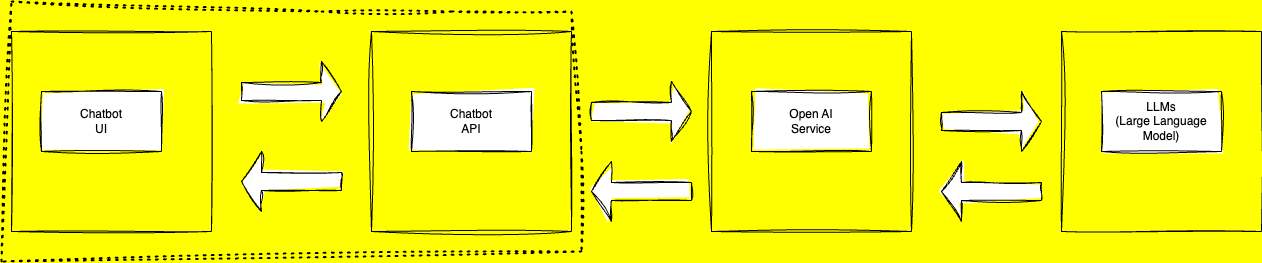

The diagram above was exported from draw.io. Its source (the exported page's mxGraphModel, read from the mxfile embedded in the PNG):
<mxGraphModel dx="1436" dy="820" grid="1" gridSize="10" guides="1" tooltips="1" connect="1" arrows="1" fold="1" page="1" pageScale="1" pageWidth="850" pageHeight="1100" background="#FFFF00" math="0" shadow="0">
  <root>
    <mxCell id="0" />
    <mxCell id="1" parent="0" />
    <mxCell id="Eo6wA1EKpfZyTge2mVet-6" value="" style="swimlane;startSize=0;sketch=1;hachureGap=4;jiggle=2;curveFitting=1;" vertex="1" parent="1">
      <mxGeometry x="1230" y="180" width="200" height="200" as="geometry" />
    </mxCell>
    <mxCell id="Eo6wA1EKpfZyTge2mVet-18" value="LLMs&lt;br&gt;(Large Language Model)" style="rounded=0;whiteSpace=wrap;html=1;sketch=1;hachureGap=4;jiggle=2;curveFitting=1;" vertex="1" parent="Eo6wA1EKpfZyTge2mVet-6">
      <mxGeometry x="40" y="60" width="120" height="60" as="geometry" />
    </mxCell>
    <mxCell id="Eo6wA1EKpfZyTge2mVet-7" value="" style="swimlane;startSize=0;sketch=1;hachureGap=4;jiggle=2;curveFitting=1;" vertex="1" parent="1">
      <mxGeometry x="880" y="180" width="200" height="200" as="geometry" />
    </mxCell>
    <mxCell id="Eo6wA1EKpfZyTge2mVet-17" value="Open AI&lt;br&gt;Service" style="rounded=0;whiteSpace=wrap;html=1;sketch=1;hachureGap=4;jiggle=2;curveFitting=1;" vertex="1" parent="Eo6wA1EKpfZyTge2mVet-7">
      <mxGeometry x="40" y="60" width="120" height="60" as="geometry" />
    </mxCell>
    <mxCell id="Eo6wA1EKpfZyTge2mVet-8" value="" style="swimlane;startSize=0;sketch=1;hachureGap=4;jiggle=2;curveFitting=1;" vertex="1" parent="1">
      <mxGeometry x="540" y="180" width="200" height="200" as="geometry" />
    </mxCell>
    <mxCell id="Eo6wA1EKpfZyTge2mVet-13" value="Chatbot&lt;br&gt;API" style="rounded=0;whiteSpace=wrap;html=1;sketch=1;hachureGap=4;jiggle=2;curveFitting=1;" vertex="1" parent="Eo6wA1EKpfZyTge2mVet-8">
      <mxGeometry x="40" y="60" width="120" height="60" as="geometry" />
    </mxCell>
    <mxCell id="Eo6wA1EKpfZyTge2mVet-9" value="" style="swimlane;startSize=0;sketch=1;hachureGap=4;jiggle=2;curveFitting=1;" vertex="1" parent="1">
      <mxGeometry x="180" y="180" width="200" height="200" as="geometry" />
    </mxCell>
    <mxCell id="Eo6wA1EKpfZyTge2mVet-11" value="Chatbot&lt;br&gt;UI" style="rounded=0;whiteSpace=wrap;html=1;sketch=1;hachureGap=4;jiggle=2;curveFitting=1;" vertex="1" parent="Eo6wA1EKpfZyTge2mVet-9">
      <mxGeometry x="30" y="60" width="120" height="60" as="geometry" />
    </mxCell>
    <mxCell id="Eo6wA1EKpfZyTge2mVet-14" value="" style="shape=singleArrow;whiteSpace=wrap;html=1;sketch=1;hachureGap=4;jiggle=2;curveFitting=1;" vertex="1" parent="1">
      <mxGeometry x="410" y="210" width="100" height="60" as="geometry" />
    </mxCell>
    <mxCell id="Eo6wA1EKpfZyTge2mVet-15" value="" style="shape=singleArrow;whiteSpace=wrap;html=1;sketch=1;hachureGap=4;jiggle=2;curveFitting=1;" vertex="1" parent="1">
      <mxGeometry x="760" y="230" width="100" height="60" as="geometry" />
    </mxCell>
    <mxCell id="Eo6wA1EKpfZyTge2mVet-16" value="" style="shape=singleArrow;whiteSpace=wrap;html=1;sketch=1;hachureGap=4;jiggle=2;curveFitting=1;" vertex="1" parent="1">
      <mxGeometry x="1110" y="240" width="100" height="60" as="geometry" />
    </mxCell>
    <mxCell id="Eo6wA1EKpfZyTge2mVet-19" value="" style="endArrow=none;dashed=1;html=1;dashPattern=1 3;strokeWidth=2;rounded=0;sketch=1;hachureGap=4;jiggle=2;curveFitting=1;" edge="1" parent="1">
      <mxGeometry width="50" height="50" relative="1" as="geometry">
        <mxPoint x="750" y="400" as="sourcePoint" />
        <mxPoint x="750" y="400" as="targetPoint" />
        <Array as="points">
          <mxPoint x="170" y="410" />
          <mxPoint x="180" y="150" />
          <mxPoint x="490" y="160" />
          <mxPoint x="620" y="160" />
          <mxPoint x="740" y="160" />
          <mxPoint x="750" y="300" />
        </Array>
      </mxGeometry>
    </mxCell>
    <mxCell id="Eo6wA1EKpfZyTge2mVet-20" value="" style="shape=singleArrow;direction=west;whiteSpace=wrap;html=1;sketch=1;hachureGap=4;jiggle=2;curveFitting=1;" vertex="1" parent="1">
      <mxGeometry x="1110" y="310" width="100" height="60" as="geometry" />
    </mxCell>
    <mxCell id="Eo6wA1EKpfZyTge2mVet-21" value="" style="shape=singleArrow;direction=west;whiteSpace=wrap;html=1;sketch=1;hachureGap=4;jiggle=2;curveFitting=1;" vertex="1" parent="1">
      <mxGeometry x="760" y="310" width="100" height="60" as="geometry" />
    </mxCell>
    <mxCell id="Eo6wA1EKpfZyTge2mVet-22" value="" style="shape=singleArrow;direction=west;whiteSpace=wrap;html=1;sketch=1;hachureGap=4;jiggle=2;curveFitting=1;" vertex="1" parent="1">
      <mxGeometry x="410" y="300" width="100" height="60" as="geometry" />
    </mxCell>
  </root>
</mxGraphModel>